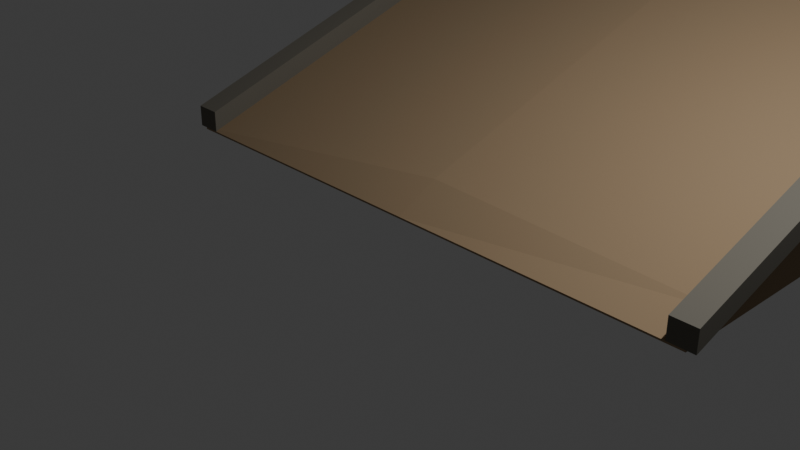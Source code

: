 # Source: arched_ramp_segment.blend  (saved by Blender 5.4.1; exported with 4.5.12 LTS)
import bpy
from mathutils import Matrix  # noqa: F401  (used for matrix-valued properties, if any)

bpy.ops.wm.read_factory_settings(use_empty=True)
scene = bpy.context.scene
scene.name = 'Scene'

# ---- collections
col_collection = bpy.data.collections.new('Collection'); scene.collection.children.link(col_collection)

# ---- materials (node trees are filled in below, after node groups)
mat_ramp_road = bpy.data.materials.new('ramp_road')
mat_ramp_road.diffuse_color = (0.314, 0.2195, 0.1274, 1.0)
mat_ramp_kerb = bpy.data.materials.new('ramp_kerb')
mat_ramp_kerb.diffuse_color = (0.1559, 0.1441, 0.117, 1.0)

# ---- material node trees
mat_ramp_road.use_nodes = True; mat_ramp_road.node_tree.nodes.clear()
_N = mat_ramp_road.node_tree.nodes; _L = mat_ramp_road.node_tree.links
n0 = _N.new('ShaderNodeBsdfPrincipled'); n0.name = '原理化 BSDF'; n0.location = (-200, 100)
n0.inputs[0].default_value = (0.314, 0.2195, 0.1274, 1.0)
n0.inputs[2].default_value = 0.9
n0.inputs[10].default_value = 0.005
n1 = _N.new('ShaderNodeOutputMaterial'); n1.name = '材质输出'; n1.location = (200, 100)
_L.new(n0.outputs[0], n1.inputs[0])
n1.is_active_output = True
mat_ramp_kerb.use_nodes = True; mat_ramp_kerb.node_tree.nodes.clear()
_N = mat_ramp_kerb.node_tree.nodes; _L = mat_ramp_kerb.node_tree.links
n0 = _N.new('ShaderNodeBsdfPrincipled'); n0.name = '原理化 BSDF'; n0.location = (-200, 100)
n0.inputs[0].default_value = (0.1559, 0.1441, 0.117, 1.0)
n0.inputs[2].default_value = 0.9
n0.inputs[10].default_value = 0.005
n1 = _N.new('ShaderNodeOutputMaterial'); n1.name = '材质输出'; n1.location = (200, 100)
_L.new(n0.outputs[0], n1.inputs[0])
n1.is_active_output = True

# ---- world
world_world = bpy.data.worlds.new('World'); scene.world = world_world
world_world.use_nodes = True; world_world.node_tree.nodes.clear()
_N = world_world.node_tree.nodes; _L = world_world.node_tree.links
n0 = _N.new('ShaderNodeOutputWorld'); n0.name = 'World Output'; n0.location = (200, 100)
n1 = _N.new('ShaderNodeBackground'); n1.name = 'Background'; n1.location = (-200, 100)
n1.inputs[0].default_value = (0.05088, 0.05088, 0.05088, 1.0)
_L.new(n1.outputs[0], n0.inputs[0])
n0.is_active_output = True
world_world.color = (0.05088, 0.05088, 0.05088)
world_world.sun_shadow_jitter_overblur = 0.0

# ---- cameras
cam_camera = bpy.data.cameras.new('Camera')
cam_camera.clip_end = 100.0
cam_camera.ortho_scale = 7.314

# ---- lights
light_light = bpy.data.lights.new('Light', 'POINT')
light_light.energy = 1000.0
light_light.shadow_soft_size = 0.1

# ---- meshes
me_arched_ramp_segment = bpy.data.meshes.new('arched_ramp_segment')
me_arched_ramp_segment.from_pydata([(-3.4, 0.0, 0.02), (3.4, 0.0, 0.02), (-3.4, 6.5, 2.22), (3.4, 6.5, 2.22), (0.0, 0.0, 0.02), (0.0, 6.5, 2.22), (-3.4, 6.0, 2.051), (-3.4, 0.5, 0.1892), (3.4, 0.5, 0.1892), (3.4, 6.0, 2.051), (0.0, 0.5, 0.2892), (0.0, 6.0, 2.151), (0.0, 6.0, 0.0), (3.4, 6.0, 0.0), (3.4, 6.5, 0.0), (0.0, 6.5, 0.0), (-3.4, 6.0, 0.0), (-3.4, 6.5, 0.0), (-3.4, 0.0, 0.0), (0.0, 0.0, 0.0), (0.0, 0.5, 0.0), (-3.4, 0.5, 0.0), (3.4, 0.0, 0.0), (3.4, 0.5, 0.0), (-3.5, 0.0, 0.02), (-3.5, 0.0, 0.27), (-3.5, 6.5, 2.22), (-3.5, 6.5, 2.47), (-3.2, 0.0, 0.02), (-3.2, 0.0, 0.27), (-3.2, 6.5, 2.22), (-3.2, 6.5, 2.47), (3.2, 0.0, 0.02), (3.2, 0.0, 0.27), (3.2, 6.5, 2.22), (3.2, 6.5, 2.47), (3.5, 0.0, 0.02), (3.5, 0.0, 0.27), (3.5, 6.5, 2.22), (3.5, 6.5, 2.47)], [], [(11, 9, 3, 5), (6, 11, 5, 2), (0, 4, 10, 7), (7, 10, 11, 6), (4, 1, 8, 10), (10, 8, 9, 11), (12, 15, 14, 13), (16, 17, 15, 12), (18, 21, 20, 19), (21, 16, 12, 20), (19, 20, 23, 22), (20, 12, 13, 23), (0, 18, 19, 4), (4, 19, 22, 1), (6, 16, 21, 7), (3, 14, 15, 5), (9, 13, 14, 3), (1, 22, 23, 8), (5, 15, 17, 2), (8, 23, 13, 9), (7, 21, 18, 0), (2, 17, 16, 6), (24, 25, 27, 26), (26, 27, 31, 30), (30, 31, 29, 28), (28, 29, 25, 24), (26, 30, 28, 24), (31, 27, 25, 29), (32, 33, 35, 34), (34, 35, 39, 38), (38, 39, 37, 36), (36, 37, 33, 32), (34, 38, 36, 32), (39, 35, 33, 37)])
me_arched_ramp_segment.polygons.foreach_set('material_index', [0, 0, 0, 0, 0, 0, 0, 0, 0, 0, 0, 0, 0, 0, 0, 0, 0, 0, 0, 0, 0, 0, 1, 1, 1, 1, 1, 1, 1, 1, 1, 1, 1, 1])
_uv = me_arched_ramp_segment.uv_layers.new(name='UV贴图')
_uv.uv.foreach_set('vector', [0.5, 0.6667, 1.0, 0.6667, 1.0, 1.0, 0.5, 1.0, 0.0, 0.6667, 0.5, 0.6667, 0.5, 1.0, 0.0, 1.0, 0.0, 0.0, 0.5, 0.0, 0.5, 0.3333, 0.0, 0.3333, 0.0, 0.3333, 0.5, 0.3333, 0.5, 0.6667, 0.0, 0.6667, 0.5, 0.0, 1.0, 0.0, 1.0, 0.3333, 0.5, 0.3333, 0.5, 0.3333, 1.0, 0.3333, 1.0, 0.6667, 0.5, 0.6667, 0.5, 0.6667, 0.5, 1.0, 1.0, 1.0, 1.0, 0.6667, 0.0, 0.6667, 0.0, 1.0, 0.5, 1.0, 0.5, 0.6667, 0.0, 0.0, 0.0, 0.3333, 0.5, 0.3333, 0.5, 0.0, 0.0, 0.3333, 0.0, 0.6667, 0.5, 0.6667, 0.5, 0.3333, 0.5, 0.0, 0.5, 0.3333, 1.0, 0.3333, 1.0, 0.0, 0.5, 0.3333, 0.5, 0.6667, 1.0, 0.6667, 1.0, 0.3333, 0.0, 0.0, 0.0, 0.0, 0.5, 0.0, 0.5, 0.0, 0.5, 0.0, 0.5, 0.0, 1.0, 0.0, 1.0, 0.0, 0.0, 0.6667, 0.0, 0.6667, 0.0, 0.3333, 0.0, 0.3333, 1.0, 1.0, 1.0, 1.0, 0.5, 1.0, 0.5, 1.0, 1.0, 0.6667, 1.0, 0.6667, 1.0, 1.0, 1.0, 1.0, 1.0, 0.0, 1.0, 0.0, 1.0, 0.3333, 1.0, 0.3333, 0.5, 1.0, 0.5, 1.0, 0.0, 1.0, 0.0, 1.0, 1.0, 0.3333, 1.0, 0.3333, 1.0, 0.6667, 1.0, 0.6667, 0.0, 0.3333, 0.0, 0.3333, 0.0, 0.0, 0.0, 0.0, 0.0, 1.0, 0.0, 1.0, 0.0, 0.6667, 0.0, 0.6667, 0.375, 0.0, 0.625, 0.0, 0.625, 0.25, 0.375, 0.25, 0.375, 0.25, 0.625, 0.25, 0.625, 0.5, 0.375, 0.5, 0.375, 0.5, 0.625, 0.5, 0.625, 0.75, 0.375, 0.75, 0.375, 0.75, 0.625, 0.75, 0.625, 1.0, 0.375, 1.0, 0.125, 0.5, 0.375, 0.5, 0.375, 0.75, 0.125, 0.75, 0.625, 0.5, 0.875, 0.5, 0.875, 0.75, 0.625, 0.75, 0.375, 0.0, 0.625, 0.0, 0.625, 0.25, 0.375, 0.25, 0.375, 0.25, 0.625, 0.25, 0.625, 0.5, 0.375, 0.5, 0.375, 0.5, 0.625, 0.5, 0.625, 0.75, 0.375, 0.75, 0.375, 0.75, 0.625, 0.75, 0.625, 1.0, 0.375, 1.0, 0.125, 0.5, 0.375, 0.5, 0.375, 0.75, 0.125, 0.75, 0.625, 0.5, 0.875, 0.5, 0.875, 0.75, 0.625, 0.75])
me_arched_ramp_segment.materials.append(mat_ramp_road)
me_arched_ramp_segment.materials.append(mat_ramp_kerb)
me_arched_ramp_segment.update()

# ---- objects
ob_light = bpy.data.objects.new('Light', light_light)
ob_camera = bpy.data.objects.new('Camera', cam_camera)
ob_arched_ramp_segment = bpy.data.objects.new('arched_ramp_segment', me_arched_ramp_segment)

# ---- transforms, parenting, visibility, modifiers, constraints
ob_light.location = (4.076, 1.005, 5.904)
ob_light.rotation_euler = (0.6503, 0.05522, 1.866)
ob_light.lock_rotations_4d = False
ob_light.empty_display_type = 'ARROWS'
ob_light.color = (0.0, 0.0, 0.0, 0.0)
ob_light.lineart.crease_threshold = 0.0
ob_camera.location = (7.359, -6.926, 4.958)
ob_camera.rotation_euler = (1.109, 0.0, 0.8149)
ob_camera.lock_rotations_4d = False
ob_camera.empty_display_type = 'ARROWS'
ob_camera.color = (0.0, 0.0, 0.0, 0.0)
ob_camera.display_type = 'WIRE'
ob_camera.lineart.crease_threshold = 0.0
ob_arched_ramp_segment.location = (0.0, 0.0, 0.0)

# ---- collection membership
col_collection.objects.link(ob_light)
col_collection.objects.link(ob_camera)
col_collection.objects.link(ob_arched_ramp_segment)

# ---- scene / render settings (as saved in the file)
scene.camera = ob_camera
scene.frame_start = 1; scene.frame_end = 250; scene.frame_set(1)
scene.render.engine = 'BLENDER_EEVEE_NEXT'
scene.render.bake_bias = 0.0
scene.render.bake_samples = 0
scene.render.compositor_device = 'GPU'
scene.eevee.use_volume_custom_range = False
scene.eevee.fast_gi_thickness_near = 0.1
scene.eevee.fast_gi_thickness_far = 0.0
scene.eevee.ray_tracing_options.screen_trace_thickness = 0.1
bpy.context.view_layer.update()
